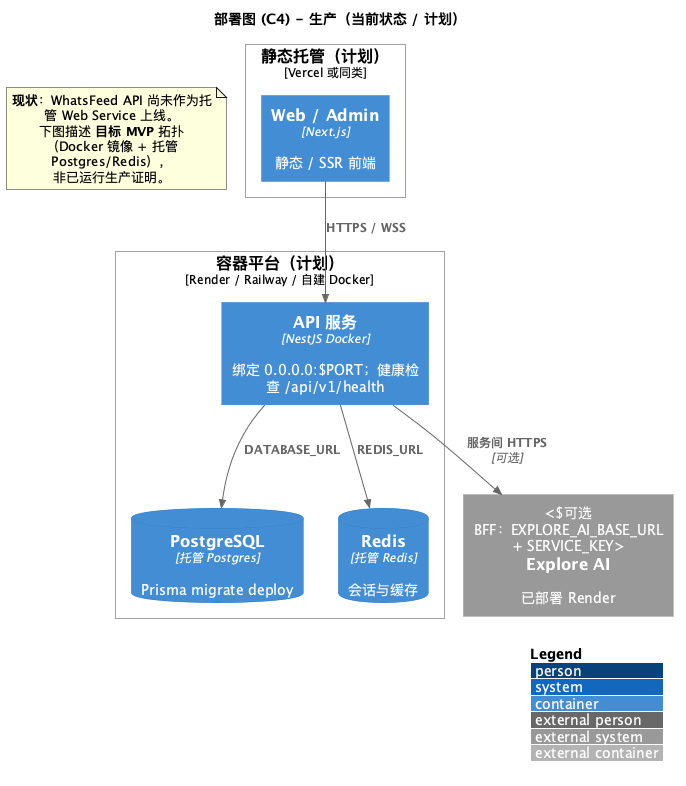

The diagram above was rendered by PlantUML. Its source (embedded in the PNG):
@startuml C4-Deployment-Production
!include https://raw.githubusercontent.com/plantuml-stdlib/C4-PlantUML/master/C4_Deployment.puml

LAYOUT_WITH_LEGEND()

title 部署图 (C4) - 生产（当前状态 / 计划）

note as N1
  **现状**：WhatsFeed API 尚未作为托管 Web Service 上线。
  下图描述 **目标 MVP** 拓扑（Docker 镜像 + 托管 Postgres/Redis），
  非已运行生产证明。
end note

Deployment_Node(cdn_edge, "静态托管（计划）", "Vercel 或同类") {
  Container(web_prod, "Web / Admin", "Next.js", "静态 / SSR 前端")
}

Deployment_Node(cloud, "容器平台（计划）", "Render / Railway / 自建 Docker") {
  Container(api_prod, "API 服务", "NestJS Docker", "绑定 0.0.0.0:$PORT；健康检查 /api/v1/health")
  ContainerDb(pg_prod, "PostgreSQL", "托管 Postgres", "Prisma migrate deploy")
  ContainerDb(redis_prod, "Redis", "托管 Redis", "会话与缓存")
}

System_Ext(explore_ai_prod, "Explore AI", "已部署 Render", "可选 BFF：EXPLORE_AI_BASE_URL + SERVICE_KEY")

Rel(web_prod, api_prod, "HTTPS / WSS")
Rel(api_prod, pg_prod, "DATABASE_URL")
Rel(api_prod, redis_prod, "REDIS_URL")
Rel(api_prod, explore_ai_prod, "服务间 HTTPS", "可选")

@enduml